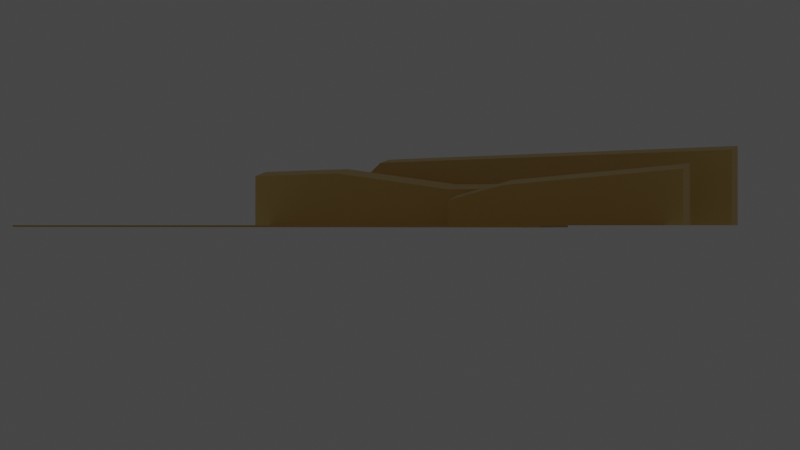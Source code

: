 # Source: landscape.blend  (saved by Blender 2.82.7; exported with 4.5.12 LTS)
import bpy
from mathutils import Matrix  # noqa: F401  (used for matrix-valued properties, if any)

bpy.ops.wm.read_factory_settings(use_empty=True)
scene = bpy.context.scene
scene.name = 'Scene'

# ---- collections
col_collection = bpy.data.collections.new('Collection'); scene.collection.children.link(col_collection)
col_landscape = bpy.data.collections.new('Landscape'); col_collection.children.link(col_landscape)

# ---- materials (node trees are filled in below, after node groups)
mat_sand = bpy.data.materials.new('sand')
mat_sand.alpha_threshold = 0.0
mat_sand.use_transparent_shadow = False
mat_sand.line_color = (0.0, 0.0, 0.0, 1.0)
mat_road = bpy.data.materials.new('Road')
mat_road.use_transparent_shadow = False

# ---- material node trees
mat_sand.use_nodes = True; mat_sand.node_tree.nodes.clear()
_N = mat_sand.node_tree.nodes; _L = mat_sand.node_tree.links
n0 = _N.new('ShaderNodeOutputMaterial'); n0.name = 'Material Output'; n0.location = (300, 300)
n1 = _N.new('ShaderNodeBsdfPrincipled'); n1.name = 'Principled BSDF'; n1.location = (10, 300)
n1.distribution = 'GGX'
n1.subsurface_method = 'BURLEY'
n1.inputs[0].default_value = (0.8, 0.5586, 0.1871, 1.0)
n1.inputs[2].default_value = 0.4
n1.inputs[3].default_value = 1.45
n1.inputs[27].default_value = (0.0, 0.0, 0.0, 1.0)
n1.inputs[28].default_value = 1.0
_L.new(n1.outputs[0], n0.inputs[0])
n0.is_active_output = True
mat_road.use_nodes = True; mat_road.node_tree.nodes.clear()
_N = mat_road.node_tree.nodes; _L = mat_road.node_tree.links
n0 = _N.new('ShaderNodeOutputMaterial'); n0.name = 'Material Output'; n0.location = (300, 300)
n1 = _N.new('ShaderNodeBsdfPrincipled'); n1.name = 'Principled BSDF'; n1.location = (10, 300)
n1.distribution = 'GGX'
n1.subsurface_method = 'BURLEY'
n1.inputs[0].default_value = (0.3424, 0.3424, 0.3424, 1.0)
n1.inputs[3].default_value = 1.45
n1.inputs[27].default_value = (0.0, 0.0, 0.0, 1.0)
n1.inputs[28].default_value = 1.0
_L.new(n1.outputs[0], n0.inputs[0])
n0.is_active_output = True

# ---- world
world_world = bpy.data.worlds.new('World'); scene.world = world_world
world_world.use_nodes = True; world_world.node_tree.nodes.clear()
_N = world_world.node_tree.nodes; _L = world_world.node_tree.links
n0 = _N.new('ShaderNodeOutputWorld'); n0.name = 'World Output'; n0.location = (300, 300)
n1 = _N.new('ShaderNodeBackground'); n1.name = 'Background'; n1.location = (10, 300)
n1.inputs[0].default_value = (0.05088, 0.05088, 0.05088, 1.0)
_L.new(n1.outputs[0], n0.inputs[0])
n0.is_active_output = True
world_world.color = (0.05088, 0.05088, 0.05088)
world_world.use_sun_shadow = False
world_world.sun_shadow_jitter_overblur = 0.0

# ---- cameras
cam_camera = bpy.data.cameras.new('Camera')
cam_camera.clip_end = 1e+04
cam_camera.ortho_scale = 7.314

# ---- lights
light_light = bpy.data.lights.new('Light', 'POINT')
light_light.transmission_factor = 0.0
light_light.energy = 1000.0
light_light.shadow_soft_size = 0.1
light_light.shadow_maximum_resolution = 0.006
light_light.use_absolute_resolution = True

# ---- meshes
me_cube = bpy.data.meshes.new('Cube')
me_cube.from_pydata([(9.684, 0.0, 0.0), (9.684, 0.0, 31.82), (153.4, 0.0, 31.82), (0.1398, 0.0, 22.52), (153.4, 0.0, 0.0), (0.1398, 0.0, 0.0), (86.22, -281.2, -1.987e-07), (86.22, -281.2, 17.13), (149.6, -281.2, 21.99), (64.57, -281.2, 11.06), (149.6, -281.2, -1.987e-07), (64.57, -281.2, -1.987e-07), (57.48, -196.3, 16.41), (57.48, -196.3, -1.987e-07), (7.475, -196.3, 25.21), (7.475, -196.3, -1.987e-07), (107.5, -196.3, 15.64), (-34.58, -196.3, 25.21), (107.5, -196.3, -1.987e-07), (-34.58, -196.3, -1.987e-07), (9.684, 50.0, 0.0), (9.684, 50.0, 33.91), (153.4, 50.0, 33.91), (0.1398, 50.0, 24.6), (153.4, 50.0, 0.0), (0.1398, 50.0, 0.0), (86.22, -231.2, -1.987e-07), (86.22, -231.2, 19.63), (149.6, -231.2, 24.49), (64.57, -231.2, 13.56), (149.6, -231.2, -1.987e-07), (64.57, -231.2, -1.987e-07), (57.48, -146.3, 18.91), (57.48, -146.3, -1.987e-07), (7.475, -146.3, 27.71), (7.475, -146.3, -1.987e-07), (107.5, -146.3, 18.14), (-34.58, -146.3, 27.71), (107.5, -146.3, -1.987e-07), (-34.58, -146.3, -1.987e-07)], [], [(5, 0, 1, 3), (6, 10, 8, 7), (19, 15, 14, 17), (13, 18, 16, 12), (15, 13, 12, 14), (11, 6, 7, 9), (0, 4, 2, 1), (25, 23, 21, 20), (26, 27, 28, 30), (39, 37, 34, 35), (33, 32, 36, 38), (35, 34, 32, 33), (31, 29, 27, 26), (20, 21, 22, 24), (9, 7, 27, 29), (3, 1, 21, 23), (8, 10, 30, 28), (4, 0, 20, 24), (6, 11, 31, 26), (5, 3, 23, 25), (0, 5, 25, 20), (7, 8, 28, 27), (1, 2, 22, 21), (2, 4, 24, 22), (18, 13, 33, 38), (12, 16, 36, 32), (10, 6, 26, 30), (19, 17, 37, 39), (17, 14, 34, 37), (14, 12, 32, 34), (11, 9, 29, 31), (15, 19, 39, 35), (16, 18, 38, 36), (13, 15, 35, 33)])
_uv = me_cube.uv_layers.new(name='UVMap')
_uv.uv.foreach_set('vector', [0.0, 0.0, 0.2683, 0.0, 0.2683, 1.0, 0.0, 1.0, 0.1549, 0.0, 1.0, 0.0, 1.0, 1.0, 0.1549, 1.0, 0.0, 0.0, 0.5, 0.0, 0.5, 1.0, 0.0, 1.0, 0.75, 0.0, 1.0, 0.0, 1.0, 1.0, 0.75, 1.0, 0.5, 0.0, 0.75, 0.0, 0.75, 1.0, 0.5, 1.0, 0.0, 0.0, 0.1549, 0.0, 0.1549, 1.0, 0.0, 1.0, 0.2683, 0.0, 1.0, 0.0, 1.0, 1.0, 0.2683, 1.0, 0.0, 0.0, 0.0, 1.0, 0.2683, 1.0, 0.2683, 0.0, 0.1549, 0.0, 0.1549, 1.0, 1.0, 1.0, 1.0, 0.0, 0.0, 0.0, 0.0, 1.0, 0.5, 1.0, 0.5, 0.0, 0.75, 0.0, 0.75, 1.0, 1.0, 1.0, 1.0, 0.0, 0.5, 0.0, 0.5, 1.0, 0.75, 1.0, 0.75, 0.0, 0.0, 0.0, 0.0, 1.0, 0.1549, 1.0, 0.1549, 0.0, 0.2683, 0.0, 0.2683, 1.0, 1.0, 1.0, 1.0, 0.0, 0.0, 1.0, 0.1549, 1.0, 0.1549, 1.0, 0.0, 1.0, 0.0, 1.0, 0.2683, 1.0, 0.2683, 1.0, 0.0, 1.0, 1.0, 1.0, 1.0, 0.0, 1.0, 0.0, 1.0, 1.0, 1.0, 0.0, 0.2683, 0.0, 0.2683, 0.0, 1.0, 0.0, 0.1549, 0.0, 0.0, 0.0, 0.0, 0.0, 0.1549, 0.0, 0.0, 0.0, 0.0, 1.0, 0.0, 1.0, 0.0, 0.0, 0.2683, 0.0, 0.0, 0.0, 0.0, 0.0, 0.2683, 0.0, 0.1549, 1.0, 1.0, 1.0, 1.0, 1.0, 0.1549, 1.0, 0.2683, 1.0, 1.0, 1.0, 1.0, 1.0, 0.2683, 1.0, 1.0, 1.0, 1.0, 0.0, 1.0, 0.0, 1.0, 1.0, 1.0, 0.0, 0.75, 0.0, 0.75, 0.0, 1.0, 0.0, 0.75, 1.0, 1.0, 1.0, 1.0, 1.0, 0.75, 1.0, 1.0, 0.0, 0.1549, 0.0, 0.1549, 0.0, 1.0, 0.0, 0.0, 0.0, 0.0, 1.0, 0.0, 1.0, 0.0, 0.0, 0.0, 1.0, 0.5, 1.0, 0.5, 1.0, 0.0, 1.0, 0.5, 1.0, 0.75, 1.0, 0.75, 1.0, 0.5, 1.0, 0.0, 0.0, 0.0, 1.0, 0.0, 1.0, 0.0, 0.0, 0.5, 0.0, 0.0, 0.0, 0.0, 0.0, 0.5, 0.0, 1.0, 1.0, 1.0, 0.0, 1.0, 0.0, 1.0, 1.0, 0.75, 0.0, 0.5, 0.0, 0.5, 0.0, 0.75, 0.0])
me_cube.materials.append(mat_sand)
me_cube.use_remesh_preserve_volume = False
me_cube.use_remesh_preserve_attributes = False
me_cube.use_mirror_vertex_groups = False
me_cube.update()
me_plane = bpy.data.meshes.new('Plane')
me_plane.from_pydata([(-220.4, -100.0, 0.0), (144.7, -100.0, 0.0), (-543.2, 600.0, 0.0), (-22.37, 600.0, 0.0), (-223.6, -10.73, 4.768e-07), (141.6, -10.73, 4.768e-07), (-211.3, -66.27, 4.768e-07), (153.8, -66.27, 4.768e-07), (-223.6, -10.73, -1.0), (141.6, -10.73, -1.0), (-211.3, -66.27, -1.0), (153.8, -66.27, -1.0)], [], [(4, 5, 3, 2), (6, 7, 11, 10), (0, 1, 7, 6), (10, 11, 9, 8), (5, 4, 8, 9)])
me_plane.polygons.foreach_set('material_index', [0, 0, 0, 1, 0])
_uv = me_plane.uv_layers.new(name='UVMap')
_uv.uv.foreach_set('vector', [0.0, 0.3853, 1.0, 0.3853, 1.0, 1.0, 0.0, 1.0, 0.0, 0.3177, 1.0, 0.3177, 1.0, 0.3177, 0.0, 0.3177, 0.0, 0.0, 1.0, 0.0, 1.0, 0.3177, 0.0, 0.3177, 0.0, 0.3177, 1.0, 0.3177, 1.0, 0.3853, 0.0, 0.3853, 1.0, 0.3853, 0.0, 0.3853, 0.0, 0.3853, 1.0, 0.3853])
me_plane.materials.append(mat_sand)
me_plane.materials.append(mat_road)
me_plane.use_remesh_fix_poles = True
me_plane.use_remesh_preserve_attributes = False
me_plane.use_mirror_vertex_groups = False
me_plane.update()

# ---- objects
ob_light = bpy.data.objects.new('Light', light_light)
ob_camera = bpy.data.objects.new('Camera', cam_camera)
ob_empty = bpy.data.objects.new('Empty', None)
ob_mountains = bpy.data.objects.new('Mountains', me_cube)
ob_ground = bpy.data.objects.new('Ground', me_plane)

# ---- transforms, parenting, visibility, modifiers, constraints
ob_light.location = (4.076, 1.005, 5.904)
ob_light.rotation_euler = (0.6503, 0.05522, 1.866)
ob_light.lock_rotations_4d = False
ob_light.empty_display_type = 'ARROWS'
ob_light.color = (0.0, 0.0, 0.0, 0.0)
ob_light.lineart.crease_threshold = 0.0
ob_camera.location = (374.6, -620.8, 0.01998)
ob_camera.rotation_euler = (1.571, -0.0, 0.5856)
ob_camera.lock_rotations_4d = False
ob_camera.empty_display_type = 'ARROWS'
ob_camera.color = (0.0, 0.0, 0.0, 0.0)
ob_camera.display_type = 'WIRE'
ob_camera.lineart.crease_threshold = 0.0
ob_empty.location = (0.0, 0.0, 0.0)
ob_empty.rotation_euler = (1.571, -0.0, 0.4414)
ob_empty.scale = (100.0, 100.0, 100.0)
ob_empty.empty_display_type = 'IMAGE'
ob_empty.empty_display_size = 5.0
ob_empty.use_empty_image_alpha = True
ob_empty.color = (1.0, 1.0, 1.0, 0.25)
ob_empty.lineart.crease_threshold = 0.0
ob_mountains.location = (-426.7, 500.0, 0.0)
ob_mountains.scale = (3.0, 0.4, 2.4)
ob_mountains.lock_rotations_4d = False
ob_mountains.empty_display_type = 'ARROWS'
ob_mountains.lineart.crease_threshold = 0.0
ob_ground.location = (0.0, -109.4, 0.0)
ob_ground.lineart.crease_threshold = 0.0

# ---- collection membership
col_collection.objects.link(ob_light)
col_collection.objects.link(ob_camera)
col_collection.objects.link(ob_empty)
col_landscape.objects.link(ob_mountains)
col_landscape.objects.link(ob_ground)

# ---- scene / render settings (as saved in the file)
scene.camera = ob_camera
scene.frame_start = 1; scene.frame_end = 250; scene.frame_set(1)
scene.render.engine = 'BLENDER_EEVEE_NEXT'
scene.render.image_settings.file_format = 'FFMPEG'
scene.render.image_settings.color_mode = 'RGB'
scene.render.fps = 30
scene.cycles.use_denoising = False
scene.cycles.samples = 128
scene.cycles.sampling_pattern = 'TABULATED_SOBOL'
scene.cycles.use_adaptive_sampling = False
scene.cycles.use_light_tree = False
scene.view_settings.view_transform = 'Filmic'
bpy.context.view_layer.update()
